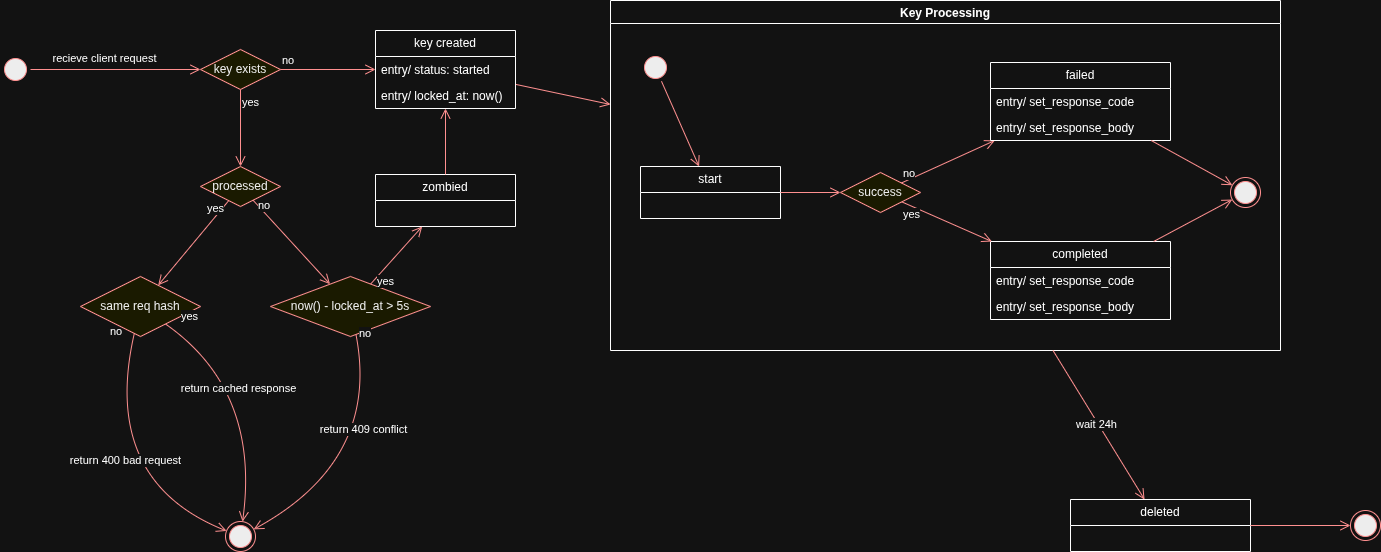

The diagram above was exported from draw.io. Its source (the exported page's mxGraphModel, read from the mxfile embedded in the PNG):
<mxGraphModel dx="2481" dy="793" grid="1" gridSize="10" guides="1" tooltips="1" connect="1" arrows="1" fold="1" page="1" pageScale="1" pageWidth="850" pageHeight="1100" math="0" shadow="0">
  <root>
    <mxCell id="0" />
    <mxCell id="1" parent="0" />
    <mxCell id="OZVK5XRwjwfLFG1BLckR-16" parent="1" style="swimlane;" value="Key Processing" vertex="1">
      <mxGeometry height="350" width="670" x="-70" y="240" as="geometry">
        <mxRectangle height="30" width="120" x="-40" y="270" as="alternateBounds" />
      </mxGeometry>
    </mxCell>
    <mxCell id="OZVK5XRwjwfLFG1BLckR-1" parent="OZVK5XRwjwfLFG1BLckR-16" style="ellipse;html=1;shape=startState;fillColor=#000000;strokeColor=#ff0000;" value="" vertex="1">
      <mxGeometry height="30" width="30" x="30" y="52" as="geometry" />
    </mxCell>
    <mxCell id="OZVK5XRwjwfLFG1BLckR-2" edge="1" parent="OZVK5XRwjwfLFG1BLckR-16" source="OZVK5XRwjwfLFG1BLckR-1" style="html=1;verticalAlign=bottom;endArrow=open;endSize=8;strokeColor=#ff0000;rounded=0;" target="OZVK5XRwjwfLFG1BLckR-5" value="">
      <mxGeometry relative="1" as="geometry">
        <mxPoint x="10" y="126" as="targetPoint" />
      </mxGeometry>
    </mxCell>
    <mxCell id="OZVK5XRwjwfLFG1BLckR-5" parent="OZVK5XRwjwfLFG1BLckR-16" style="swimlane;fontStyle=0;childLayout=stackLayout;horizontal=1;startSize=26;fillColor=none;horizontalStack=0;resizeParent=1;resizeParentMax=0;resizeLast=0;collapsible=1;marginBottom=0;whiteSpace=wrap;html=1;" value="start" vertex="1">
      <mxGeometry height="52" width="140" x="30" y="166" as="geometry" />
    </mxCell>
    <mxCell id="OZVK5XRwjwfLFG1BLckR-11" parent="OZVK5XRwjwfLFG1BLckR-16" style="swimlane;fontStyle=0;childLayout=stackLayout;horizontal=1;startSize=26;fillColor=none;horizontalStack=0;resizeParent=1;resizeParentMax=0;resizeLast=0;collapsible=1;marginBottom=0;whiteSpace=wrap;html=1;" value="completed" vertex="1">
      <mxGeometry height="78" width="180" x="380" y="241" as="geometry" />
    </mxCell>
    <mxCell id="OZVK5XRwjwfLFG1BLckR-12" parent="OZVK5XRwjwfLFG1BLckR-11" style="text;strokeColor=none;fillColor=none;align=left;verticalAlign=top;spacingLeft=4;spacingRight=4;overflow=hidden;rotatable=0;points=[[0,0.5],[1,0.5]];portConstraint=eastwest;whiteSpace=wrap;html=1;" value="entry/ set_response_code" vertex="1">
      <mxGeometry height="26" width="180" y="26" as="geometry" />
    </mxCell>
    <mxCell id="OZVK5XRwjwfLFG1BLckR-25" parent="OZVK5XRwjwfLFG1BLckR-11" style="text;strokeColor=none;fillColor=none;align=left;verticalAlign=top;spacingLeft=4;spacingRight=4;overflow=hidden;rotatable=0;points=[[0,0.5],[1,0.5]];portConstraint=eastwest;whiteSpace=wrap;html=1;" value="entry/ set_response_body" vertex="1">
      <mxGeometry height="26" width="180" y="52" as="geometry" />
    </mxCell>
    <mxCell id="OZVK5XRwjwfLFG1BLckR-21" parent="OZVK5XRwjwfLFG1BLckR-16" style="rhombus;whiteSpace=wrap;html=1;fontColor=#000000;fillColor=#ffffc0;strokeColor=#ff0000;" value="success" vertex="1">
      <mxGeometry height="40" width="80" x="230" y="172" as="geometry" />
    </mxCell>
    <mxCell id="OZVK5XRwjwfLFG1BLckR-22" edge="1" parent="OZVK5XRwjwfLFG1BLckR-16" source="OZVK5XRwjwfLFG1BLckR-21" style="html=1;align=left;verticalAlign=bottom;endArrow=open;endSize=8;strokeColor=#ff0000;rounded=0;" target="OZVK5XRwjwfLFG1BLckR-26" value="no">
      <mxGeometry relative="1" x="-1" as="geometry">
        <mxPoint x="380" y="111.3888888888888" as="targetPoint" />
      </mxGeometry>
    </mxCell>
    <mxCell id="OZVK5XRwjwfLFG1BLckR-23" edge="1" parent="OZVK5XRwjwfLFG1BLckR-16" source="OZVK5XRwjwfLFG1BLckR-21" style="html=1;align=left;verticalAlign=top;endArrow=open;endSize=8;strokeColor=#ff0000;rounded=0;" target="OZVK5XRwjwfLFG1BLckR-11" value="yes">
      <mxGeometry relative="1" x="-1" as="geometry">
        <mxPoint x="270" y="225" as="targetPoint" />
      </mxGeometry>
    </mxCell>
    <mxCell id="OZVK5XRwjwfLFG1BLckR-20" edge="1" parent="OZVK5XRwjwfLFG1BLckR-16" source="OZVK5XRwjwfLFG1BLckR-5" style="html=1;verticalAlign=bottom;endArrow=open;endSize=8;strokeColor=#ff0000;rounded=0;" target="OZVK5XRwjwfLFG1BLckR-21" value="">
      <mxGeometry relative="1" as="geometry">
        <mxPoint x="130" y="165" as="sourcePoint" />
        <mxPoint x="140" y="265" as="targetPoint" />
      </mxGeometry>
    </mxCell>
    <mxCell id="OZVK5XRwjwfLFG1BLckR-26" parent="OZVK5XRwjwfLFG1BLckR-16" style="swimlane;fontStyle=0;childLayout=stackLayout;horizontal=1;startSize=26;fillColor=none;horizontalStack=0;resizeParent=1;resizeParentMax=0;resizeLast=0;collapsible=1;marginBottom=0;whiteSpace=wrap;html=1;" value="failed" vertex="1">
      <mxGeometry height="78" width="180" x="380" y="62" as="geometry" />
    </mxCell>
    <mxCell id="OZVK5XRwjwfLFG1BLckR-27" parent="OZVK5XRwjwfLFG1BLckR-26" style="text;strokeColor=none;fillColor=none;align=left;verticalAlign=top;spacingLeft=4;spacingRight=4;overflow=hidden;rotatable=0;points=[[0,0.5],[1,0.5]];portConstraint=eastwest;whiteSpace=wrap;html=1;" value="entry/ set_response_code" vertex="1">
      <mxGeometry height="26" width="180" y="26" as="geometry" />
    </mxCell>
    <mxCell id="OZVK5XRwjwfLFG1BLckR-28" parent="OZVK5XRwjwfLFG1BLckR-26" style="text;strokeColor=none;fillColor=none;align=left;verticalAlign=top;spacingLeft=4;spacingRight=4;overflow=hidden;rotatable=0;points=[[0,0.5],[1,0.5]];portConstraint=eastwest;whiteSpace=wrap;html=1;" value="entry/ set_response_body" vertex="1">
      <mxGeometry height="26" width="180" y="52" as="geometry" />
    </mxCell>
    <mxCell id="wPwivmsZj6fGEL1wOa80-1" parent="OZVK5XRwjwfLFG1BLckR-16" style="ellipse;html=1;shape=endState;fillColor=#000000;strokeColor=#ff0000;" value="" vertex="1">
      <mxGeometry height="30" width="30" x="620" y="177" as="geometry" />
    </mxCell>
    <mxCell id="wPwivmsZj6fGEL1wOa80-2" edge="1" parent="OZVK5XRwjwfLFG1BLckR-16" source="OZVK5XRwjwfLFG1BLckR-26" style="html=1;align=left;verticalAlign=bottom;endArrow=open;endSize=8;strokeColor=#ff0000;rounded=0;" target="wPwivmsZj6fGEL1wOa80-1" value="">
      <mxGeometry relative="1" x="-0.4542" y="-21" as="geometry">
        <mxPoint as="offset" />
        <mxPoint x="301" y="192" as="sourcePoint" />
        <mxPoint x="394" y="150" as="targetPoint" />
      </mxGeometry>
    </mxCell>
    <mxCell id="wPwivmsZj6fGEL1wOa80-3" edge="1" parent="OZVK5XRwjwfLFG1BLckR-16" source="OZVK5XRwjwfLFG1BLckR-11" style="html=1;align=left;verticalAlign=bottom;endArrow=open;endSize=8;strokeColor=#ff0000;rounded=0;" target="wPwivmsZj6fGEL1wOa80-1" value="">
      <mxGeometry relative="1" x="-0.4542" y="-21" as="geometry">
        <mxPoint as="offset" />
        <mxPoint x="542" y="150" as="sourcePoint" />
        <mxPoint x="600" y="330" as="targetPoint" />
      </mxGeometry>
    </mxCell>
    <mxCell id="zc2fVvmIjDKTSezF8seA-3" parent="1" style="swimlane;fontStyle=0;childLayout=stackLayout;horizontal=1;startSize=26;fillColor=none;horizontalStack=0;resizeParent=1;resizeParentMax=0;resizeLast=0;collapsible=1;marginBottom=0;whiteSpace=wrap;html=1;" value="deleted" vertex="1">
      <mxGeometry height="52" width="180" x="390" y="739" as="geometry" />
    </mxCell>
    <mxCell id="zc2fVvmIjDKTSezF8seA-10" parent="1" style="ellipse;html=1;shape=endState;fillColor=#000000;strokeColor=#ff0000;" value="" vertex="1">
      <mxGeometry height="30" width="30" x="670" y="750" as="geometry" />
    </mxCell>
    <mxCell id="zc2fVvmIjDKTSezF8seA-11" edge="1" parent="1" source="zc2fVvmIjDKTSezF8seA-3" style="html=1;verticalAlign=bottom;endArrow=open;endSize=8;strokeColor=#ff0000;rounded=0;" target="zc2fVvmIjDKTSezF8seA-10" value="">
      <mxGeometry relative="1" as="geometry">
        <mxPoint x="480" y="830" as="sourcePoint" />
        <mxPoint x="-50" y="473" as="targetPoint" />
      </mxGeometry>
    </mxCell>
    <mxCell id="zc2fVvmIjDKTSezF8seA-45" parent="1" style="ellipse;html=1;shape=startState;fillColor=#000000;strokeColor=#ff0000;" value="" vertex="1">
      <mxGeometry height="30" width="30" x="-680" y="294" as="geometry" />
    </mxCell>
    <mxCell id="zc2fVvmIjDKTSezF8seA-46" edge="1" parent="1" source="zc2fVvmIjDKTSezF8seA-45" style="html=1;verticalAlign=bottom;endArrow=open;endSize=8;strokeColor=#ff0000;rounded=0;" target="phtXcbHODot2OBBcFjNX-2" value="">
      <mxGeometry relative="1" as="geometry">
        <mxPoint x="-517.8640776699028" y="320" as="targetPoint" />
      </mxGeometry>
    </mxCell>
    <mxCell id="zc2fVvmIjDKTSezF8seA-47" connectable="0" parent="zc2fVvmIjDKTSezF8seA-46" style="edgeLabel;html=1;align=center;verticalAlign=middle;resizable=0;points=[];" value="recieve client request" vertex="1">
      <mxGeometry relative="1" x="-0.3472" as="geometry">
        <mxPoint x="18" y="-12" as="offset" />
      </mxGeometry>
    </mxCell>
    <mxCell id="zc2fVvmIjDKTSezF8seA-20" edge="1" parent="1" source="zc2fVvmIjDKTSezF8seA-17" style="html=1;align=left;verticalAlign=bottom;endArrow=open;endSize=8;strokeColor=#ff0000;rounded=0;curved=1;" target="zc2fVvmIjDKTSezF8seA-15" value="no">
      <mxGeometry relative="1" x="-0.9102" y="-23" as="geometry">
        <mxPoint as="offset" />
        <Array as="points">
          <mxPoint x="-580" y="720" />
        </Array>
        <mxPoint x="-650" y="776" as="sourcePoint" />
        <mxPoint x="-600" y="896" as="targetPoint" />
      </mxGeometry>
    </mxCell>
    <mxCell id="zc2fVvmIjDKTSezF8seA-21" connectable="0" parent="zc2fVvmIjDKTSezF8seA-20" style="edgeLabel;html=1;align=center;verticalAlign=middle;resizable=0;points=[];" value="return 400 bad request" vertex="1">
      <mxGeometry relative="1" x="0.081" as="geometry">
        <mxPoint x="21" y="-22" as="offset" />
      </mxGeometry>
    </mxCell>
    <mxCell id="wPwivmsZj6fGEL1wOa80-4" edge="1" parent="1" source="OZVK5XRwjwfLFG1BLckR-16" style="html=1;align=left;verticalAlign=bottom;endArrow=open;endSize=8;strokeColor=#ff0000;rounded=0;" target="zc2fVvmIjDKTSezF8seA-3" value="">
      <mxGeometry relative="1" x="-0.4542" y="-21" as="geometry">
        <mxPoint as="offset" />
        <mxPoint x="220" y="700" as="sourcePoint" />
        <mxPoint x="592" y="479" as="targetPoint" />
      </mxGeometry>
    </mxCell>
    <mxCell id="wPwivmsZj6fGEL1wOa80-5" connectable="0" parent="wPwivmsZj6fGEL1wOa80-4" style="edgeLabel;html=1;align=center;verticalAlign=middle;resizable=0;points=[];" value="wait 24h" vertex="1">
      <mxGeometry relative="1" x="-0.0314" y="-2" as="geometry">
        <mxPoint as="offset" />
      </mxGeometry>
    </mxCell>
    <mxCell id="zc2fVvmIjDKTSezF8seA-2" edge="1" parent="1" source="OZVK5XRwjwfLFG1BLckR-35" style="html=1;verticalAlign=bottom;endArrow=open;endSize=8;strokeColor=#ff0000;rounded=0;" target="OZVK5XRwjwfLFG1BLckR-16" value="">
      <mxGeometry relative="1" as="geometry">
        <mxPoint x="-490" y="418" as="sourcePoint" />
        <mxPoint x="-88.56372970120788" y="378.59490541887385" as="targetPoint" />
      </mxGeometry>
    </mxCell>
    <mxCell id="OZVK5XRwjwfLFG1BLckR-35" parent="1" style="swimlane;fontStyle=0;childLayout=stackLayout;horizontal=1;startSize=26;fillColor=none;horizontalStack=0;resizeParent=1;resizeParentMax=0;resizeLast=0;collapsible=1;marginBottom=0;whiteSpace=wrap;html=1;" value="key created" vertex="1">
      <mxGeometry height="78" width="140" x="-305" y="270" as="geometry" />
    </mxCell>
    <mxCell id="OZVK5XRwjwfLFG1BLckR-36" parent="OZVK5XRwjwfLFG1BLckR-35" style="text;strokeColor=none;fillColor=none;align=left;verticalAlign=top;spacingLeft=4;spacingRight=4;overflow=hidden;rotatable=0;points=[[0,0.5],[1,0.5]];portConstraint=eastwest;whiteSpace=wrap;html=1;" value="entry/ status: started" vertex="1">
      <mxGeometry height="26" width="140" y="26" as="geometry" />
    </mxCell>
    <mxCell id="OZVK5XRwjwfLFG1BLckR-37" parent="OZVK5XRwjwfLFG1BLckR-35" style="text;strokeColor=none;fillColor=none;align=left;verticalAlign=top;spacingLeft=4;spacingRight=4;overflow=hidden;rotatable=0;points=[[0,0.5],[1,0.5]];portConstraint=eastwest;whiteSpace=wrap;html=1;" value="entry/ locked_at: now()" vertex="1">
      <mxGeometry height="26" width="140" y="52" as="geometry" />
    </mxCell>
    <mxCell id="phtXcbHODot2OBBcFjNX-2" parent="1" style="rhombus;whiteSpace=wrap;html=1;fontColor=#000000;fillColor=#ffffc0;strokeColor=#ff0000;" value="key exists" vertex="1">
      <mxGeometry height="40" width="80" x="-480" y="289" as="geometry" />
    </mxCell>
    <mxCell id="phtXcbHODot2OBBcFjNX-3" edge="1" parent="1" source="phtXcbHODot2OBBcFjNX-2" style="html=1;align=left;verticalAlign=bottom;endArrow=open;endSize=8;strokeColor=#ff0000;rounded=0;" target="OZVK5XRwjwfLFG1BLckR-35" value="no">
      <mxGeometry relative="1" x="-1" as="geometry">
        <mxPoint x="-110" y="309" as="targetPoint" />
      </mxGeometry>
    </mxCell>
    <mxCell id="phtXcbHODot2OBBcFjNX-4" edge="1" parent="1" source="phtXcbHODot2OBBcFjNX-2" style="html=1;align=left;verticalAlign=top;endArrow=open;endSize=8;strokeColor=#ff0000;rounded=0;" target="zc2fVvmIjDKTSezF8seA-12" value="yes">
      <mxGeometry relative="1" x="-1" as="geometry">
        <mxPoint x="-422.90697674418584" y="447.45348837209303" as="targetPoint" />
      </mxGeometry>
    </mxCell>
    <mxCell id="zc2fVvmIjDKTSezF8seA-12" parent="1" style="rhombus;whiteSpace=wrap;html=1;fontColor=#000000;fillColor=#ffffc0;strokeColor=#ff0000;" value="processed" vertex="1">
      <mxGeometry height="40" width="80" x="-480" y="406" as="geometry" />
    </mxCell>
    <mxCell id="zc2fVvmIjDKTSezF8seA-13" edge="1" parent="1" source="zc2fVvmIjDKTSezF8seA-12" style="html=1;align=left;verticalAlign=bottom;endArrow=open;endSize=8;strokeColor=#ff0000;rounded=0;" target="zc2fVvmIjDKTSezF8seA-25" value="no">
      <mxGeometry relative="1" x="-0.7709" y="-7" as="geometry">
        <mxPoint as="offset" />
        <mxPoint x="-300" y="536" as="targetPoint" />
      </mxGeometry>
    </mxCell>
    <mxCell id="zc2fVvmIjDKTSezF8seA-14" edge="1" parent="1" source="zc2fVvmIjDKTSezF8seA-12" style="html=1;align=left;verticalAlign=top;endArrow=open;endSize=8;strokeColor=#ff0000;rounded=0;" target="zc2fVvmIjDKTSezF8seA-17" value="yes">
      <mxGeometry relative="1" x="-0.8" y="-21" as="geometry">
        <mxPoint as="offset" />
        <mxPoint x="-550" y="596" as="targetPoint" />
      </mxGeometry>
    </mxCell>
    <mxCell id="zc2fVvmIjDKTSezF8seA-17" parent="1" style="rhombus;whiteSpace=wrap;html=1;fontColor=#000000;fillColor=#ffffc0;strokeColor=#ff0000;" value="same req hash" vertex="1">
      <mxGeometry height="60" width="120" x="-600" y="516" as="geometry" />
    </mxCell>
    <mxCell id="zc2fVvmIjDKTSezF8seA-22" parent="1" style="swimlane;fontStyle=0;childLayout=stackLayout;horizontal=1;startSize=26;fillColor=none;horizontalStack=0;resizeParent=1;resizeParentMax=0;resizeLast=0;collapsible=1;marginBottom=0;whiteSpace=wrap;html=1;" value="zombied" vertex="1">
      <mxGeometry height="52" width="140" x="-305" y="414" as="geometry" />
    </mxCell>
    <mxCell id="zc2fVvmIjDKTSezF8seA-25" parent="1" style="rhombus;whiteSpace=wrap;html=1;fontColor=#000000;fillColor=#ffffc0;strokeColor=#ff0000;" value="now() - locked_at &amp;gt; 5s" vertex="1">
      <mxGeometry height="60" width="160" x="-410" y="516" as="geometry" />
    </mxCell>
    <mxCell id="zc2fVvmIjDKTSezF8seA-27" edge="1" parent="1" source="zc2fVvmIjDKTSezF8seA-25" style="html=1;align=left;verticalAlign=top;endArrow=open;endSize=8;strokeColor=#ff0000;rounded=0;" target="zc2fVvmIjDKTSezF8seA-22" value="yes">
      <mxGeometry relative="1" x="-0.5994" y="7" as="geometry">
        <mxPoint as="offset" />
        <mxPoint x="-280" y="686" as="targetPoint" />
      </mxGeometry>
    </mxCell>
    <mxCell id="zc2fVvmIjDKTSezF8seA-29" edge="1" parent="1" source="zc2fVvmIjDKTSezF8seA-22" style="html=1;verticalAlign=bottom;endArrow=open;endSize=8;strokeColor=#ff0000;rounded=0;" target="OZVK5XRwjwfLFG1BLckR-35" value="">
      <mxGeometry relative="1" as="geometry">
        <mxPoint x="-155" y="319" as="sourcePoint" />
        <mxPoint x="-70" y="319" as="targetPoint" />
      </mxGeometry>
    </mxCell>
    <mxCell id="zc2fVvmIjDKTSezF8seA-15" parent="1" style="ellipse;html=1;shape=endState;fillColor=#000000;strokeColor=#ff0000;" value="" vertex="1">
      <mxGeometry height="30" width="30" x="-455" y="761" as="geometry" />
    </mxCell>
    <mxCell id="zc2fVvmIjDKTSezF8seA-18" edge="1" parent="1" source="zc2fVvmIjDKTSezF8seA-17" style="html=1;align=left;verticalAlign=top;endArrow=open;endSize=8;strokeColor=#ff0000;rounded=0;curved=1;" target="zc2fVvmIjDKTSezF8seA-15" value="yes">
      <mxGeometry relative="1" x="-1" y="25" as="geometry">
        <mxPoint as="offset" />
        <Array as="points">
          <mxPoint x="-420" y="630" />
        </Array>
        <mxPoint x="-443" y="510" as="sourcePoint" />
        <mxPoint x="-360" y="796" as="targetPoint" />
      </mxGeometry>
    </mxCell>
    <mxCell id="zc2fVvmIjDKTSezF8seA-19" connectable="0" parent="zc2fVvmIjDKTSezF8seA-18" style="edgeLabel;html=1;align=center;verticalAlign=middle;resizable=0;points=[];" value="return cached response" vertex="1">
      <mxGeometry relative="1" x="-0.1067" y="-1" as="geometry">
        <mxPoint x="-18" as="offset" />
      </mxGeometry>
    </mxCell>
    <mxCell id="zc2fVvmIjDKTSezF8seA-26" edge="1" parent="1" source="zc2fVvmIjDKTSezF8seA-25" style="html=1;align=left;verticalAlign=bottom;endArrow=open;endSize=8;strokeColor=#ff0000;rounded=0;curved=1;" target="zc2fVvmIjDKTSezF8seA-15" value="no">
      <mxGeometry relative="1" x="-0.9411" as="geometry">
        <mxPoint as="offset" />
        <Array as="points">
          <mxPoint x="-300" y="700" />
        </Array>
        <mxPoint x="-90" y="566" as="targetPoint" />
      </mxGeometry>
    </mxCell>
    <mxCell id="zc2fVvmIjDKTSezF8seA-28" connectable="0" parent="zc2fVvmIjDKTSezF8seA-26" style="edgeLabel;html=1;align=center;verticalAlign=middle;resizable=0;points=[];" value="return 409 conflict" vertex="1">
      <mxGeometry relative="1" x="0.1313" y="2" as="geometry">
        <mxPoint x="4" y="-45" as="offset" />
      </mxGeometry>
    </mxCell>
  </root>
</mxGraphModel>